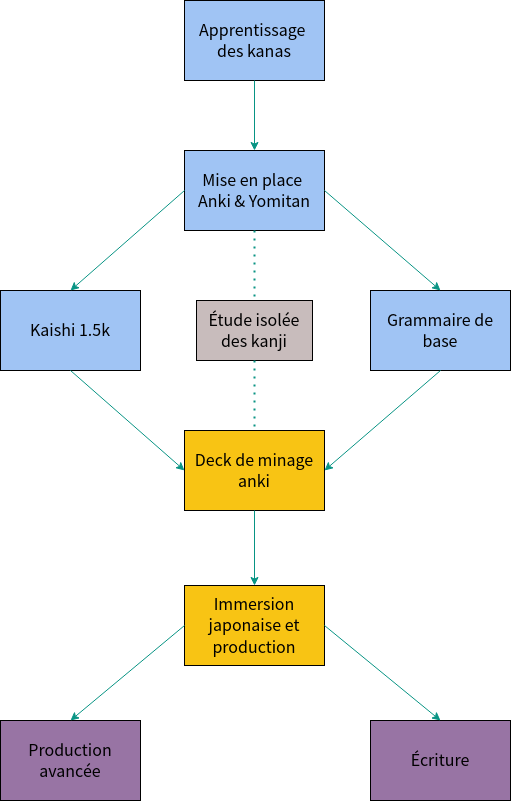

The diagram above was exported from draw.io. Its source (the exported page's mxGraphModel, read from the mxfile embedded in the PNG):
<mxGraphModel dx="1434" dy="777" grid="1" gridSize="10" guides="1" tooltips="1" connect="1" arrows="1" fold="1" page="1" pageScale="1" pageWidth="827" pageHeight="1169" background="none" math="0" shadow="0">
  <root>
    <mxCell id="0" />
    <mxCell id="1" parent="0" />
    <mxCell id="EKFBRW7lihoxtmDs8B5c-1" value="&lt;div align=&quot;center&quot;&gt;&lt;p style=&quot;&quot;&gt;&lt;font face=&quot;Georgia&quot; style=&quot;font-size: 16px;&quot;&gt;Apprentissage&amp;nbsp; des kanas &lt;i&gt;&lt;br&gt;&lt;/i&gt;&lt;/font&gt;&lt;/p&gt;&lt;/div&gt;" style="rounded=0;whiteSpace=wrap;html=1;fillColor=#a0c4f4;strokeColor=#000000;" parent="1" vertex="1">
      <mxGeometry x="344" width="140" height="80" as="geometry" />
    </mxCell>
    <mxCell id="EKFBRW7lihoxtmDs8B5c-3" value="&lt;div&gt;&lt;font face=&quot;Georgia&quot; style=&quot;font-size: 16px;&quot;&gt;Mise en place&amp;nbsp;&lt;/font&gt;&lt;/div&gt;&lt;div&gt;&lt;font face=&quot;Georgia&quot; style=&quot;font-size: 16px;&quot;&gt;Anki &amp;amp; Yomitan&lt;br&gt;&lt;/font&gt;&lt;/div&gt;" style="rounded=0;whiteSpace=wrap;html=1;fillColor=#a0c4f4;strokeColor=#000000;" parent="1" vertex="1">
      <mxGeometry x="344" y="150" width="140" height="80" as="geometry" />
    </mxCell>
    <mxCell id="EKFBRW7lihoxtmDs8B5c-4" value="&lt;div style=&quot;font-size: 13px;&quot;&gt;&lt;font face=&quot;Georgia&quot; style=&quot;font-size: 16px;&quot;&gt;Kaishi 1.5k&lt;/font&gt;&lt;/div&gt;" style="rounded=0;whiteSpace=wrap;html=1;fillColor=#A0C4F4;strokeColor=#000000;" parent="1" vertex="1">
      <mxGeometry x="160" y="290" width="140" height="80" as="geometry" />
    </mxCell>
    <mxCell id="EKFBRW7lihoxtmDs8B5c-5" value="&lt;font style=&quot;font-size: 16px;&quot; face=&quot;Georgia&quot;&gt;Grammaire de base&lt;br&gt;&lt;/font&gt;" style="rounded=0;whiteSpace=wrap;html=1;fillColor=#a0c4f4;strokeColor=#000000;" parent="1" vertex="1">
      <mxGeometry x="530" y="290" width="140" height="80" as="geometry" />
    </mxCell>
    <mxCell id="EKFBRW7lihoxtmDs8B5c-6" value="&lt;div&gt;&lt;font face=&quot;Georgia&quot; style=&quot;font-size: 16px;&quot;&gt;Deck de minage anki&lt;br&gt;&lt;/font&gt;&lt;/div&gt;" style="rounded=0;whiteSpace=wrap;html=1;fillColor=#F8C414;strokeColor=#000000;" parent="1" vertex="1">
      <mxGeometry x="344" y="430" width="140" height="80" as="geometry" />
    </mxCell>
    <mxCell id="EKFBRW7lihoxtmDs8B5c-7" value="" style="endArrow=classic;html=1;rounded=0;exitX=1;exitY=0.5;exitDx=0;exitDy=0;entryX=0.5;entryY=0;entryDx=0;entryDy=0;strokeColor=#089484;" parent="1" source="EKFBRW7lihoxtmDs8B5c-3" target="EKFBRW7lihoxtmDs8B5c-5" edge="1">
      <mxGeometry width="50" height="50" relative="1" as="geometry">
        <mxPoint x="500" y="400" as="sourcePoint" />
        <mxPoint x="550" y="350" as="targetPoint" />
      </mxGeometry>
    </mxCell>
    <mxCell id="EKFBRW7lihoxtmDs8B5c-8" value="" style="endArrow=classic;html=1;rounded=0;exitX=0;exitY=0.5;exitDx=0;exitDy=0;entryX=0.5;entryY=0;entryDx=0;entryDy=0;strokeColor=#089484;" parent="1" source="EKFBRW7lihoxtmDs8B5c-3" target="EKFBRW7lihoxtmDs8B5c-4" edge="1">
      <mxGeometry width="50" height="50" relative="1" as="geometry">
        <mxPoint x="494" y="220" as="sourcePoint" />
        <mxPoint x="560" y="370" as="targetPoint" />
      </mxGeometry>
    </mxCell>
    <mxCell id="EKFBRW7lihoxtmDs8B5c-9" value="" style="endArrow=classic;html=1;rounded=0;exitX=0.5;exitY=1;exitDx=0;exitDy=0;entryX=0.5;entryY=0;entryDx=0;entryDy=0;strokeColor=#089484;" parent="1" source="EKFBRW7lihoxtmDs8B5c-1" target="EKFBRW7lihoxtmDs8B5c-3" edge="1">
      <mxGeometry width="50" height="50" relative="1" as="geometry">
        <mxPoint x="500" y="400" as="sourcePoint" />
        <mxPoint x="550" y="350" as="targetPoint" />
      </mxGeometry>
    </mxCell>
    <mxCell id="EKFBRW7lihoxtmDs8B5c-11" value="" style="endArrow=classic;html=1;rounded=0;entryX=1;entryY=0.5;entryDx=0;entryDy=0;exitX=0.5;exitY=1;exitDx=0;exitDy=0;strokeColor=#089484;" parent="1" source="EKFBRW7lihoxtmDs8B5c-5" target="EKFBRW7lihoxtmDs8B5c-6" edge="1">
      <mxGeometry width="50" height="50" relative="1" as="geometry">
        <mxPoint x="500" y="400" as="sourcePoint" />
        <mxPoint x="550" y="350" as="targetPoint" />
      </mxGeometry>
    </mxCell>
    <mxCell id="EKFBRW7lihoxtmDs8B5c-12" value="" style="endArrow=classic;html=1;rounded=0;entryX=0;entryY=0.5;entryDx=0;entryDy=0;exitX=0.5;exitY=1;exitDx=0;exitDy=0;strokeColor=#089484;" parent="1" source="EKFBRW7lihoxtmDs8B5c-4" target="EKFBRW7lihoxtmDs8B5c-6" edge="1">
      <mxGeometry width="50" height="50" relative="1" as="geometry">
        <mxPoint x="620" y="370" as="sourcePoint" />
        <mxPoint x="494" y="460" as="targetPoint" />
      </mxGeometry>
    </mxCell>
    <mxCell id="EKFBRW7lihoxtmDs8B5c-13" value="&lt;font face=&quot;Georgia&quot; style=&quot;font-size: 16px;&quot;&gt;Immersion japonaise et production&lt;br&gt;&lt;/font&gt;" style="rounded=0;whiteSpace=wrap;html=1;fillColor=#F8C414;strokeColor=#000000;" parent="1" vertex="1">
      <mxGeometry x="344" y="585" width="140" height="80" as="geometry" />
    </mxCell>
    <mxCell id="EKFBRW7lihoxtmDs8B5c-14" value="" style="endArrow=classic;html=1;rounded=0;exitX=0.5;exitY=1;exitDx=0;exitDy=0;strokeColor=#089484;" parent="1" source="EKFBRW7lihoxtmDs8B5c-6" target="EKFBRW7lihoxtmDs8B5c-13" edge="1">
      <mxGeometry width="50" height="50" relative="1" as="geometry">
        <mxPoint x="424" y="90" as="sourcePoint" />
        <mxPoint x="424" y="160" as="targetPoint" />
      </mxGeometry>
    </mxCell>
    <mxCell id="EKFBRW7lihoxtmDs8B5c-15" value="&lt;font face=&quot;Georgia&quot; style=&quot;font-size: 16px;&quot;&gt;Production avancée&lt;br&gt;&lt;/font&gt;" style="rounded=0;whiteSpace=wrap;html=1;fillColor=#9874a4;strokeColor=#000000;" parent="1" vertex="1">
      <mxGeometry x="160" y="720" width="140" height="80" as="geometry" />
    </mxCell>
    <mxCell id="EKFBRW7lihoxtmDs8B5c-16" value="&lt;font face=&quot;Georgia&quot; style=&quot;font-size: 16px;&quot;&gt;Écriture&lt;/font&gt;" style="rounded=0;whiteSpace=wrap;html=1;fillColor=#9874a4;strokeColor=#000000;" parent="1" vertex="1">
      <mxGeometry x="530" y="720" width="140" height="80" as="geometry" />
    </mxCell>
    <mxCell id="EKFBRW7lihoxtmDs8B5c-21" value="" style="endArrow=classic;html=1;rounded=0;entryX=0.5;entryY=0;entryDx=0;entryDy=0;exitX=1;exitY=0.5;exitDx=0;exitDy=0;strokeColor=#089484;" parent="1" source="EKFBRW7lihoxtmDs8B5c-13" target="EKFBRW7lihoxtmDs8B5c-16" edge="1">
      <mxGeometry width="50" height="50" relative="1" as="geometry">
        <mxPoint x="540" y="620" as="sourcePoint" />
        <mxPoint x="600" y="730" as="targetPoint" />
      </mxGeometry>
    </mxCell>
    <mxCell id="EKFBRW7lihoxtmDs8B5c-22" value="" style="endArrow=classic;html=1;rounded=0;exitX=0;exitY=0.5;exitDx=0;exitDy=0;entryX=0.5;entryY=0;entryDx=0;entryDy=0;strokeColor=#089484;" parent="1" source="EKFBRW7lihoxtmDs8B5c-13" edge="1">
      <mxGeometry width="50" height="50" relative="1" as="geometry">
        <mxPoint x="344" y="620" as="sourcePoint" />
        <mxPoint x="230" y="720" as="targetPoint" />
      </mxGeometry>
    </mxCell>
    <mxCell id="EKFBRW7lihoxtmDs8B5c-23" value="&lt;font face=&quot;Georgia&quot; style=&quot;font-size: 16px;&quot;&gt;Étude isolée des kanji&lt;br&gt;&lt;/font&gt;" style="rounded=0;whiteSpace=wrap;html=1;fillColor=#c8bcbc;strokeColor=#000000;" parent="1" vertex="1">
      <mxGeometry x="356" y="300" width="116" height="60" as="geometry" />
    </mxCell>
    <mxCell id="EKFBRW7lihoxtmDs8B5c-24" value="" style="endArrow=none;dashed=1;html=1;dashPattern=1 3;strokeWidth=2;rounded=0;exitX=0.5;exitY=1;exitDx=0;exitDy=0;entryX=0.5;entryY=0;entryDx=0;entryDy=0;strokeColor=#089484;" parent="1" source="EKFBRW7lihoxtmDs8B5c-3" target="EKFBRW7lihoxtmDs8B5c-23" edge="1">
      <mxGeometry width="50" height="50" relative="1" as="geometry">
        <mxPoint x="390" y="400" as="sourcePoint" />
        <mxPoint x="440" y="350" as="targetPoint" />
      </mxGeometry>
    </mxCell>
    <mxCell id="EKFBRW7lihoxtmDs8B5c-25" value="" style="endArrow=none;dashed=1;html=1;dashPattern=1 3;strokeWidth=2;rounded=0;exitX=0.5;exitY=1;exitDx=0;exitDy=0;entryX=0.5;entryY=0;entryDx=0;entryDy=0;strokeColor=#089484;" parent="1" source="EKFBRW7lihoxtmDs8B5c-23" target="EKFBRW7lihoxtmDs8B5c-6" edge="1">
      <mxGeometry width="50" height="50" relative="1" as="geometry">
        <mxPoint x="424" y="240" as="sourcePoint" />
        <mxPoint x="424" y="310" as="targetPoint" />
      </mxGeometry>
    </mxCell>
  </root>
</mxGraphModel>